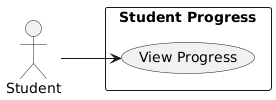

The diagram above was rendered by PlantUML. Its source (embedded in the PNG):
@startuml
left to right direction

actor Student

rectangle "Student Progress" {
  usecase "View Progress" as S18
}

Student --> S18
@enduml